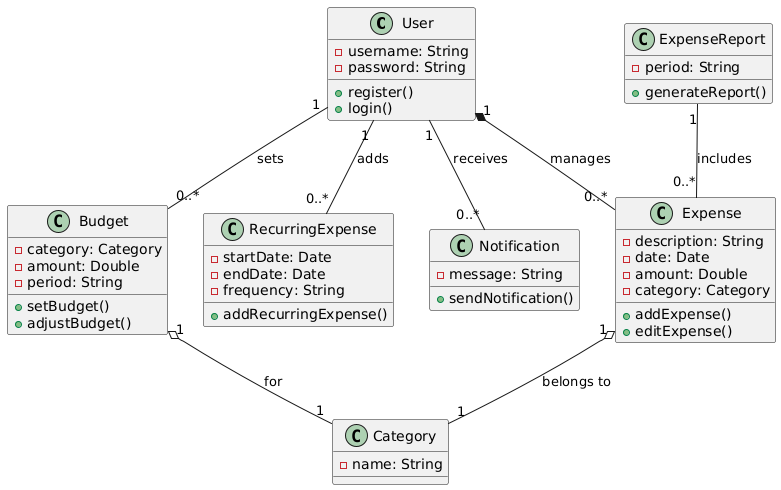

The diagram above was rendered by PlantUML. Its source (embedded in the PNG):
@startuml
class User {
  -username: String
  -password: String
  +register()
  +login()
}

class Expense {
  -description: String
  -date: Date
  -amount: Double
  -category: Category
  +addExpense()
  +editExpense()
}

class Category {
  -name: String
}

class Budget {
  -category: Category
  -amount: Double
  -period: String
  +setBudget()
  +adjustBudget()
}

class RecurringExpense {
  -startDate: Date
  -endDate: Date
  -frequency: String
  +addRecurringExpense()
}

class ExpenseReport {
  -period: String
  +generateReport()
}

class Notification {
  -message: String
  +sendNotification()
}

' Composition: User và Expense (Expenses không thể tồn tại mà không có User)
User "1" *-- "0..*" Expense : manages

' Aggregation: Expense và Category (Categories có thể tồn tại độc lập)
Expense "1" o-- "1" Category : belongs to

' Aggregation: Budget và Category (Categories có thể tồn tại độc lập)
Budget "1" o-- "1" Category : for

' Associations khác
User "1" -- "0..*" Budget : sets
User "1" -- "0..*" RecurringExpense : adds
ExpenseReport "1" -- "0..*" Expense : includes
User "1" -- "0..*" Notification : receives
@enduml